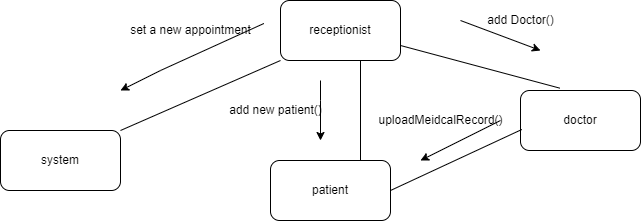

The diagram above was exported from draw.io. Its source (the exported page's mxGraphModel, read from the mxfile embedded in the PNG):
<mxGraphModel dx="782" dy="421" grid="1" gridSize="10" guides="1" tooltips="1" connect="1" arrows="1" fold="1" page="1" pageScale="1" pageWidth="850" pageHeight="1100" math="0" shadow="0">
  <root>
    <mxCell id="0" />
    <mxCell id="1" parent="0" />
    <mxCell id="PT4kF3s4fWRZIplk4Bpj-1" value="receptionist" style="rounded=1;whiteSpace=wrap;html=1;" vertex="1" parent="1">
      <mxGeometry x="320" y="90" width="120" height="60" as="geometry" />
    </mxCell>
    <mxCell id="PT4kF3s4fWRZIplk4Bpj-2" value="patient" style="rounded=1;whiteSpace=wrap;html=1;" vertex="1" parent="1">
      <mxGeometry x="310" y="250" width="120" height="60" as="geometry" />
    </mxCell>
    <mxCell id="PT4kF3s4fWRZIplk4Bpj-3" value="system" style="rounded=1;whiteSpace=wrap;html=1;" vertex="1" parent="1">
      <mxGeometry x="40" y="220" width="120" height="60" as="geometry" />
    </mxCell>
    <mxCell id="PT4kF3s4fWRZIplk4Bpj-4" value="doctor" style="rounded=1;whiteSpace=wrap;html=1;" vertex="1" parent="1">
      <mxGeometry x="560" y="180" width="120" height="60" as="geometry" />
    </mxCell>
    <mxCell id="PT4kF3s4fWRZIplk4Bpj-5" value="" style="endArrow=classic;html=1;rounded=0;exitX=1.024;exitY=0.15;exitDx=0;exitDy=0;exitPerimeter=0;" edge="1" parent="1" source="PT4kF3s4fWRZIplk4Bpj-6">
      <mxGeometry width="50" height="50" relative="1" as="geometry">
        <mxPoint x="280" y="110" as="sourcePoint" />
        <mxPoint x="160" y="180" as="targetPoint" />
        <Array as="points">
          <mxPoint x="200" y="160" />
          <mxPoint x="160" y="180" />
        </Array>
      </mxGeometry>
    </mxCell>
    <mxCell id="PT4kF3s4fWRZIplk4Bpj-6" value="set a new appointment" style="text;html=1;align=center;verticalAlign=middle;resizable=0;points=[];autosize=1;strokeColor=none;fillColor=none;" vertex="1" parent="1">
      <mxGeometry x="160" y="110" width="140" height="20" as="geometry" />
    </mxCell>
    <mxCell id="PT4kF3s4fWRZIplk4Bpj-7" value="" style="endArrow=none;html=1;rounded=0;entryX=0;entryY=1;entryDx=0;entryDy=0;exitX=1;exitY=0;exitDx=0;exitDy=0;" edge="1" parent="1" source="PT4kF3s4fWRZIplk4Bpj-3" target="PT4kF3s4fWRZIplk4Bpj-1">
      <mxGeometry width="50" height="50" relative="1" as="geometry">
        <mxPoint x="140" y="240" as="sourcePoint" />
        <mxPoint x="190" y="190" as="targetPoint" />
      </mxGeometry>
    </mxCell>
    <mxCell id="PT4kF3s4fWRZIplk4Bpj-8" value="" style="endArrow=none;html=1;rounded=0;exitX=0.75;exitY=0;exitDx=0;exitDy=0;" edge="1" parent="1" source="PT4kF3s4fWRZIplk4Bpj-2">
      <mxGeometry width="50" height="50" relative="1" as="geometry">
        <mxPoint x="400" y="240" as="sourcePoint" />
        <mxPoint x="400" y="150" as="targetPoint" />
      </mxGeometry>
    </mxCell>
    <mxCell id="PT4kF3s4fWRZIplk4Bpj-9" value="" style="endArrow=classic;html=1;rounded=0;" edge="1" parent="1">
      <mxGeometry width="50" height="50" relative="1" as="geometry">
        <mxPoint x="360" y="170" as="sourcePoint" />
        <mxPoint x="360" y="230" as="targetPoint" />
        <Array as="points">
          <mxPoint x="360" y="190" />
        </Array>
      </mxGeometry>
    </mxCell>
    <mxCell id="PT4kF3s4fWRZIplk4Bpj-10" value="add new patient()" style="text;html=1;align=center;verticalAlign=middle;resizable=0;points=[];autosize=1;strokeColor=none;fillColor=none;" vertex="1" parent="1">
      <mxGeometry x="260" y="190" width="110" height="20" as="geometry" />
    </mxCell>
    <mxCell id="PT4kF3s4fWRZIplk4Bpj-11" value="" style="endArrow=none;html=1;rounded=0;entryX=0.011;entryY=0.65;entryDx=0;entryDy=0;entryPerimeter=0;" edge="1" parent="1" target="PT4kF3s4fWRZIplk4Bpj-4">
      <mxGeometry width="50" height="50" relative="1" as="geometry">
        <mxPoint x="430" y="280" as="sourcePoint" />
        <mxPoint x="480" y="230" as="targetPoint" />
      </mxGeometry>
    </mxCell>
    <mxCell id="PT4kF3s4fWRZIplk4Bpj-12" value="" style="endArrow=classic;html=1;rounded=0;" edge="1" parent="1">
      <mxGeometry width="50" height="50" relative="1" as="geometry">
        <mxPoint x="540" y="210" as="sourcePoint" />
        <mxPoint x="460" y="250" as="targetPoint" />
      </mxGeometry>
    </mxCell>
    <mxCell id="PT4kF3s4fWRZIplk4Bpj-13" value="uploadMeidcalRecord()" style="text;html=1;align=center;verticalAlign=middle;resizable=0;points=[];autosize=1;strokeColor=none;fillColor=none;" vertex="1" parent="1">
      <mxGeometry x="410" y="200" width="140" height="20" as="geometry" />
    </mxCell>
    <mxCell id="PT4kF3s4fWRZIplk4Bpj-14" value="" style="endArrow=none;html=1;rounded=0;exitX=0.328;exitY=-0.039;exitDx=0;exitDy=0;exitPerimeter=0;entryX=1;entryY=0.75;entryDx=0;entryDy=0;" edge="1" parent="1" source="PT4kF3s4fWRZIplk4Bpj-4" target="PT4kF3s4fWRZIplk4Bpj-1">
      <mxGeometry width="50" height="50" relative="1" as="geometry">
        <mxPoint x="450" y="170" as="sourcePoint" />
        <mxPoint x="500" y="120" as="targetPoint" />
      </mxGeometry>
    </mxCell>
    <mxCell id="PT4kF3s4fWRZIplk4Bpj-15" value="" style="endArrow=classic;html=1;rounded=0;" edge="1" parent="1">
      <mxGeometry width="50" height="50" relative="1" as="geometry">
        <mxPoint x="500" y="110" as="sourcePoint" />
        <mxPoint x="580" y="140" as="targetPoint" />
      </mxGeometry>
    </mxCell>
    <mxCell id="PT4kF3s4fWRZIplk4Bpj-16" value="add Doctor()" style="text;html=1;align=center;verticalAlign=middle;resizable=0;points=[];autosize=1;strokeColor=none;fillColor=none;" vertex="1" parent="1">
      <mxGeometry x="520" y="100" width="80" height="20" as="geometry" />
    </mxCell>
  </root>
</mxGraphModel>